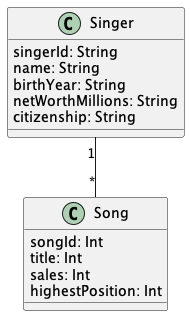

The diagram above was rendered by PlantUML. Its source (embedded in the PNG):
@startuml "Singer"


class Singer{
  singerId: String
  name: String
  birthYear: String
  netWorthMillions: String
  citizenship: String
}

class Song{
  songId: Int
  title: Int
  sales: Int
  highestPosition: Int
}



Singer "1" -- "*" Song


@enduml